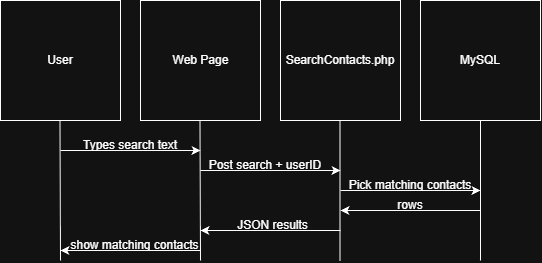

The diagram above was exported from draw.io. Its source (the exported page's mxGraphModel, read from the mxfile embedded in the PNG):
<mxGraphModel dx="1369" dy="757" grid="1" gridSize="10" guides="1" tooltips="1" connect="1" arrows="1" fold="1" page="1" pageScale="1" pageWidth="850" pageHeight="1100" math="0" shadow="0">
  <root>
    <mxCell id="0" />
    <mxCell id="1" parent="0" />
    <mxCell id="Tnbh2WONYCF6TsumILOu-68" parent="1" style="whiteSpace=wrap;html=1;aspect=fixed;" value="" vertex="1">
      <mxGeometry height="120" width="120" x="20" y="140" as="geometry" />
    </mxCell>
    <mxCell id="Tnbh2WONYCF6TsumILOu-70" parent="1" style="text;html=1;whiteSpace=wrap;strokeColor=none;fillColor=none;align=center;verticalAlign=middle;rounded=0;" value="User" vertex="1">
      <mxGeometry height="30" width="30" x="65" y="185" as="geometry" />
    </mxCell>
    <mxCell id="Tnbh2WONYCF6TsumILOu-71" parent="1" style="whiteSpace=wrap;html=1;aspect=fixed;" value="" vertex="1">
      <mxGeometry height="120" width="120" x="160" y="140" as="geometry" />
    </mxCell>
    <mxCell id="Tnbh2WONYCF6TsumILOu-72" parent="1" style="text;html=1;whiteSpace=wrap;strokeColor=none;fillColor=none;align=center;verticalAlign=middle;rounded=0;" value="Web Page" vertex="1">
      <mxGeometry height="30" width="65" x="187.5" y="185" as="geometry" />
    </mxCell>
    <mxCell id="Tnbh2WONYCF6TsumILOu-73" parent="1" style="whiteSpace=wrap;html=1;aspect=fixed;" value="" vertex="1">
      <mxGeometry height="120" width="120" x="300" y="140" as="geometry" />
    </mxCell>
    <mxCell id="Tnbh2WONYCF6TsumILOu-74" parent="1" style="text;html=1;whiteSpace=wrap;strokeColor=none;fillColor=none;align=center;verticalAlign=middle;rounded=0;" value="SearchContacts.php" vertex="1">
      <mxGeometry height="30" width="30" x="345" y="185" as="geometry" />
    </mxCell>
    <mxCell id="Tnbh2WONYCF6TsumILOu-75" parent="1" style="whiteSpace=wrap;html=1;aspect=fixed;" value="" vertex="1">
      <mxGeometry height="120" width="120" x="440" y="140" as="geometry" />
    </mxCell>
    <mxCell id="Tnbh2WONYCF6TsumILOu-76" parent="1" style="text;html=1;whiteSpace=wrap;strokeColor=none;fillColor=none;align=center;verticalAlign=middle;rounded=0;" value="MySQL" vertex="1">
      <mxGeometry height="30" width="30" x="485" y="185" as="geometry" />
    </mxCell>
    <mxCell id="Tnbh2WONYCF6TsumILOu-78" edge="1" parent="1" style="endArrow=none;html=1;rounded=0;entryX=0.5;entryY=1;entryDx=0;entryDy=0;" target="Tnbh2WONYCF6TsumILOu-75" value="">
      <mxGeometry height="50" relative="1" width="50" as="geometry">
        <mxPoint x="500" y="400" as="sourcePoint" />
        <mxPoint x="450" y="350" as="targetPoint" />
      </mxGeometry>
    </mxCell>
    <mxCell id="Tnbh2WONYCF6TsumILOu-79" edge="1" parent="1" style="endArrow=none;html=1;rounded=0;entryX=0.5;entryY=1;entryDx=0;entryDy=0;" value="">
      <mxGeometry height="50" relative="1" width="50" as="geometry">
        <mxPoint x="359.5" y="400" as="sourcePoint" />
        <mxPoint x="359.5" y="260" as="targetPoint" />
      </mxGeometry>
    </mxCell>
    <mxCell id="Tnbh2WONYCF6TsumILOu-80" edge="1" parent="1" style="endArrow=none;html=1;rounded=0;entryX=0.5;entryY=1;entryDx=0;entryDy=0;" value="">
      <mxGeometry height="50" relative="1" width="50" as="geometry">
        <mxPoint x="220" y="400" as="sourcePoint" />
        <mxPoint x="219.5" y="260" as="targetPoint" />
      </mxGeometry>
    </mxCell>
    <mxCell id="Tnbh2WONYCF6TsumILOu-81" edge="1" parent="1" style="endArrow=none;html=1;rounded=0;entryX=0.5;entryY=1;entryDx=0;entryDy=0;" value="">
      <mxGeometry height="50" relative="1" width="50" as="geometry">
        <mxPoint x="80" y="400" as="sourcePoint" />
        <mxPoint x="79.5" y="260" as="targetPoint" />
      </mxGeometry>
    </mxCell>
    <mxCell id="Tnbh2WONYCF6TsumILOu-82" edge="1" parent="1" style="endArrow=classic;html=1;rounded=0;" value="">
      <mxGeometry height="50" relative="1" width="50" as="geometry">
        <mxPoint x="80" y="290" as="sourcePoint" />
        <mxPoint x="220" y="290" as="targetPoint" />
      </mxGeometry>
    </mxCell>
    <mxCell id="Tnbh2WONYCF6TsumILOu-83" parent="1" style="text;html=1;whiteSpace=wrap;strokeColor=none;fillColor=none;align=center;verticalAlign=middle;rounded=0;" value="Types search text" vertex="1">
      <mxGeometry height="30" width="100" x="100" y="270" as="geometry" />
    </mxCell>
    <mxCell id="Tnbh2WONYCF6TsumILOu-84" edge="1" parent="1" style="endArrow=classic;html=1;rounded=0;" value="">
      <mxGeometry height="50" relative="1" width="50" as="geometry">
        <mxPoint x="220" y="310" as="sourcePoint" />
        <mxPoint x="360" y="310" as="targetPoint" />
      </mxGeometry>
    </mxCell>
    <mxCell id="Tnbh2WONYCF6TsumILOu-85" parent="1" style="text;html=1;whiteSpace=wrap;strokeColor=none;fillColor=none;align=center;verticalAlign=middle;rounded=0;" value="Post search + userID" vertex="1">
      <mxGeometry height="30" width="130" x="220" y="290" as="geometry" />
    </mxCell>
    <mxCell id="Tnbh2WONYCF6TsumILOu-86" edge="1" parent="1" style="endArrow=classic;html=1;rounded=0;" value="">
      <mxGeometry height="50" relative="1" width="50" as="geometry">
        <mxPoint x="360" y="330" as="sourcePoint" />
        <mxPoint x="500" y="330" as="targetPoint" />
      </mxGeometry>
    </mxCell>
    <mxCell id="Tnbh2WONYCF6TsumILOu-87" parent="1" style="text;html=1;whiteSpace=wrap;strokeColor=none;fillColor=none;align=center;verticalAlign=middle;rounded=0;" value="Pick matching contacts" vertex="1">
      <mxGeometry height="30" width="130" x="365" y="310" as="geometry" />
    </mxCell>
    <mxCell id="Tnbh2WONYCF6TsumILOu-88" edge="1" parent="1" style="endArrow=classic;html=1;rounded=0;" value="">
      <mxGeometry height="50" relative="1" width="50" as="geometry">
        <mxPoint x="500" y="350" as="sourcePoint" />
        <mxPoint x="360" y="350" as="targetPoint" />
      </mxGeometry>
    </mxCell>
    <mxCell id="Tnbh2WONYCF6TsumILOu-89" parent="1" style="text;html=1;whiteSpace=wrap;strokeColor=none;fillColor=none;align=center;verticalAlign=middle;rounded=0;" value="rows" vertex="1">
      <mxGeometry height="30" width="60" x="400" y="330" as="geometry" />
    </mxCell>
    <mxCell id="Tnbh2WONYCF6TsumILOu-90" edge="1" parent="1" style="endArrow=classic;html=1;rounded=0;" value="">
      <mxGeometry height="50" relative="1" width="50" as="geometry">
        <mxPoint x="360" y="370" as="sourcePoint" />
        <mxPoint x="220" y="370" as="targetPoint" />
      </mxGeometry>
    </mxCell>
    <mxCell id="Tnbh2WONYCF6TsumILOu-91" parent="1" style="text;html=1;whiteSpace=wrap;strokeColor=none;fillColor=none;align=center;verticalAlign=middle;rounded=0;" value="JSON results" vertex="1">
      <mxGeometry height="30" width="75" x="255" y="350" as="geometry" />
    </mxCell>
    <mxCell id="Tnbh2WONYCF6TsumILOu-93" edge="1" parent="1" style="endArrow=classic;html=1;rounded=0;" value="">
      <mxGeometry height="50" relative="1" width="50" as="geometry">
        <mxPoint x="220" y="390" as="sourcePoint" />
        <mxPoint x="80" y="390" as="targetPoint" />
      </mxGeometry>
    </mxCell>
    <mxCell id="Tnbh2WONYCF6TsumILOu-94" parent="1" style="text;html=1;whiteSpace=wrap;strokeColor=none;fillColor=none;align=center;verticalAlign=middle;rounded=0;" value="show matching contacts" vertex="1">
      <mxGeometry height="30" width="178.75" x="65" y="370" as="geometry" />
    </mxCell>
  </root>
</mxGraphModel>